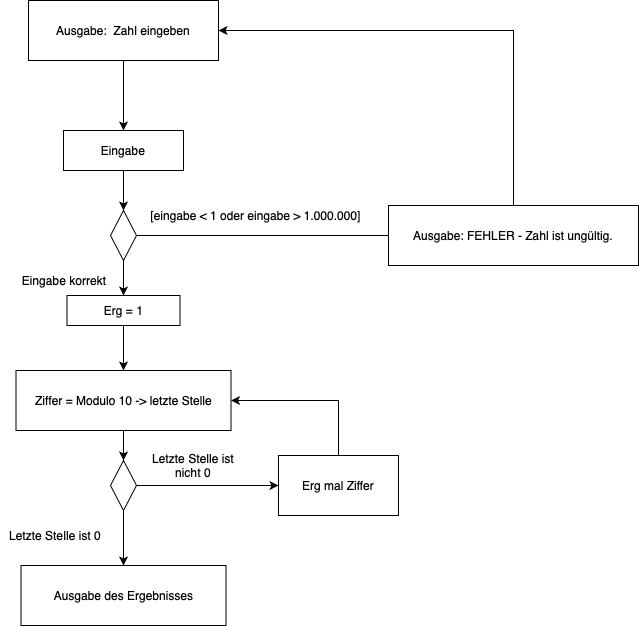

The diagram above was exported from draw.io. Its source (the exported page's mxGraphModel, read from the mxfile embedded in the PNG):
<mxGraphModel dx="946" dy="575" grid="1" gridSize="10" guides="1" tooltips="1" connect="1" arrows="1" fold="1" page="1" pageScale="1" pageWidth="827" pageHeight="1169" math="0" shadow="0">
  <root>
    <mxCell id="0" />
    <mxCell id="1" parent="0" />
    <mxCell id="vMjwVJYZ2rIWsAL4_lfn-3" value="" style="edgeStyle=orthogonalEdgeStyle;rounded=0;orthogonalLoop=1;jettySize=auto;html=1;" edge="1" parent="1" source="vMjwVJYZ2rIWsAL4_lfn-1" target="vMjwVJYZ2rIWsAL4_lfn-2">
      <mxGeometry relative="1" as="geometry" />
    </mxCell>
    <mxCell id="vMjwVJYZ2rIWsAL4_lfn-1" value="Eingabe" style="rounded=0;whiteSpace=wrap;html=1;" vertex="1" parent="1">
      <mxGeometry x="245" y="150" width="120" height="40" as="geometry" />
    </mxCell>
    <mxCell id="vMjwVJYZ2rIWsAL4_lfn-26" value="" style="edgeStyle=orthogonalEdgeStyle;rounded=0;orthogonalLoop=1;jettySize=auto;html=1;" edge="1" parent="1" source="vMjwVJYZ2rIWsAL4_lfn-2" target="vMjwVJYZ2rIWsAL4_lfn-25">
      <mxGeometry relative="1" as="geometry" />
    </mxCell>
    <mxCell id="vMjwVJYZ2rIWsAL4_lfn-2" value="" style="rhombus;whiteSpace=wrap;html=1;" vertex="1" parent="1">
      <mxGeometry x="292" y="230" width="26" height="50" as="geometry" />
    </mxCell>
    <mxCell id="vMjwVJYZ2rIWsAL4_lfn-5" value="Ausgabe: FEHLER - Zahl ist ungültig." style="rounded=0;whiteSpace=wrap;html=1;" vertex="1" parent="1">
      <mxGeometry x="570" y="225" width="250" height="60" as="geometry" />
    </mxCell>
    <mxCell id="vMjwVJYZ2rIWsAL4_lfn-9" value="" style="edgeStyle=orthogonalEdgeStyle;rounded=0;orthogonalLoop=1;jettySize=auto;html=1;" edge="1" parent="1" source="vMjwVJYZ2rIWsAL4_lfn-8" target="vMjwVJYZ2rIWsAL4_lfn-1">
      <mxGeometry relative="1" as="geometry" />
    </mxCell>
    <mxCell id="vMjwVJYZ2rIWsAL4_lfn-8" value="Ausgabe: &amp;nbsp;Zahl eingeben" style="rounded=0;whiteSpace=wrap;html=1;" vertex="1" parent="1">
      <mxGeometry x="210" y="20" width="190" height="60" as="geometry" />
    </mxCell>
    <mxCell id="vMjwVJYZ2rIWsAL4_lfn-10" value="" style="endArrow=classic;html=1;rounded=0;exitX=0.5;exitY=0;exitDx=0;exitDy=0;entryX=1;entryY=0.5;entryDx=0;entryDy=0;" edge="1" parent="1" source="vMjwVJYZ2rIWsAL4_lfn-5" target="vMjwVJYZ2rIWsAL4_lfn-8">
      <mxGeometry width="50" height="50" relative="1" as="geometry">
        <mxPoint x="390" y="320" as="sourcePoint" />
        <mxPoint x="440" y="270" as="targetPoint" />
        <Array as="points">
          <mxPoint x="695" y="50" />
        </Array>
      </mxGeometry>
    </mxCell>
    <mxCell id="vMjwVJYZ2rIWsAL4_lfn-4" value="[eingabe &amp;lt; 1 oder eingabe &amp;gt; 1.000.000]" style="text;html=1;strokeColor=none;fillColor=none;align=center;verticalAlign=middle;whiteSpace=wrap;rounded=0;" vertex="1" parent="1">
      <mxGeometry x="330" y="220" width="215" height="30" as="geometry" />
    </mxCell>
    <mxCell id="vMjwVJYZ2rIWsAL4_lfn-11" value="" style="edgeStyle=orthogonalEdgeStyle;rounded=0;orthogonalLoop=1;jettySize=auto;html=1;endArrow=none;entryX=0;entryY=0.5;entryDx=0;entryDy=0;" edge="1" parent="1" source="vMjwVJYZ2rIWsAL4_lfn-2" target="vMjwVJYZ2rIWsAL4_lfn-5">
      <mxGeometry relative="1" as="geometry">
        <mxPoint x="318" y="255" as="sourcePoint" />
        <mxPoint x="570" y="255" as="targetPoint" />
      </mxGeometry>
    </mxCell>
    <mxCell id="vMjwVJYZ2rIWsAL4_lfn-20" value="" style="edgeStyle=orthogonalEdgeStyle;rounded=0;orthogonalLoop=1;jettySize=auto;html=1;" edge="1" parent="1" source="vMjwVJYZ2rIWsAL4_lfn-12" target="vMjwVJYZ2rIWsAL4_lfn-19">
      <mxGeometry relative="1" as="geometry" />
    </mxCell>
    <mxCell id="vMjwVJYZ2rIWsAL4_lfn-12" value="Ziffer = Modulo 10 -&amp;gt; letzte Stelle" style="rounded=0;whiteSpace=wrap;html=1;" vertex="1" parent="1">
      <mxGeometry x="197.5" y="390" width="215" height="60" as="geometry" />
    </mxCell>
    <mxCell id="vMjwVJYZ2rIWsAL4_lfn-14" value="Eingabe korrekt" style="text;html=1;strokeColor=none;fillColor=none;align=center;verticalAlign=middle;whiteSpace=wrap;rounded=0;" vertex="1" parent="1">
      <mxGeometry x="190" y="285" width="112" height="30" as="geometry" />
    </mxCell>
    <mxCell id="vMjwVJYZ2rIWsAL4_lfn-15" value="Ausgabe des Ergebnisses" style="rounded=0;whiteSpace=wrap;html=1;" vertex="1" parent="1">
      <mxGeometry x="202.5" y="585" width="205" height="60" as="geometry" />
    </mxCell>
    <mxCell id="vMjwVJYZ2rIWsAL4_lfn-17" value="Letzte Stelle ist 0" style="text;html=1;strokeColor=none;fillColor=none;align=center;verticalAlign=middle;whiteSpace=wrap;rounded=0;" vertex="1" parent="1">
      <mxGeometry x="182" y="540" width="110" height="30" as="geometry" />
    </mxCell>
    <mxCell id="vMjwVJYZ2rIWsAL4_lfn-21" value="" style="edgeStyle=orthogonalEdgeStyle;rounded=0;orthogonalLoop=1;jettySize=auto;html=1;" edge="1" parent="1" source="vMjwVJYZ2rIWsAL4_lfn-19" target="vMjwVJYZ2rIWsAL4_lfn-15">
      <mxGeometry relative="1" as="geometry" />
    </mxCell>
    <mxCell id="vMjwVJYZ2rIWsAL4_lfn-19" value="" style="rhombus;whiteSpace=wrap;html=1;" vertex="1" parent="1">
      <mxGeometry x="292" y="480" width="26" height="50" as="geometry" />
    </mxCell>
    <mxCell id="vMjwVJYZ2rIWsAL4_lfn-22" value="Erg mal Ziffer" style="rounded=0;whiteSpace=wrap;html=1;" vertex="1" parent="1">
      <mxGeometry x="460" y="475" width="120" height="60" as="geometry" />
    </mxCell>
    <mxCell id="vMjwVJYZ2rIWsAL4_lfn-23" value="" style="endArrow=classic;html=1;rounded=0;exitX=1;exitY=0.5;exitDx=0;exitDy=0;entryX=0;entryY=0.5;entryDx=0;entryDy=0;" edge="1" parent="1" source="vMjwVJYZ2rIWsAL4_lfn-19" target="vMjwVJYZ2rIWsAL4_lfn-22">
      <mxGeometry width="50" height="50" relative="1" as="geometry">
        <mxPoint x="390" y="480" as="sourcePoint" />
        <mxPoint x="440" y="430" as="targetPoint" />
      </mxGeometry>
    </mxCell>
    <mxCell id="vMjwVJYZ2rIWsAL4_lfn-24" value="Letzte Stelle ist nicht 0" style="text;html=1;strokeColor=none;fillColor=none;align=center;verticalAlign=middle;whiteSpace=wrap;rounded=0;" vertex="1" parent="1">
      <mxGeometry x="320" y="470" width="110" height="30" as="geometry" />
    </mxCell>
    <mxCell id="vMjwVJYZ2rIWsAL4_lfn-28" value="" style="edgeStyle=orthogonalEdgeStyle;rounded=0;orthogonalLoop=1;jettySize=auto;html=1;" edge="1" parent="1" source="vMjwVJYZ2rIWsAL4_lfn-25" target="vMjwVJYZ2rIWsAL4_lfn-12">
      <mxGeometry relative="1" as="geometry" />
    </mxCell>
    <mxCell id="vMjwVJYZ2rIWsAL4_lfn-25" value="Erg = 1" style="rounded=0;whiteSpace=wrap;html=1;" vertex="1" parent="1">
      <mxGeometry x="248.5" y="315" width="113" height="30" as="geometry" />
    </mxCell>
    <mxCell id="vMjwVJYZ2rIWsAL4_lfn-29" value="" style="endArrow=classic;html=1;rounded=0;exitX=0.5;exitY=0;exitDx=0;exitDy=0;entryX=1;entryY=0.5;entryDx=0;entryDy=0;" edge="1" parent="1" source="vMjwVJYZ2rIWsAL4_lfn-22" target="vMjwVJYZ2rIWsAL4_lfn-12">
      <mxGeometry width="50" height="50" relative="1" as="geometry">
        <mxPoint x="390" y="480" as="sourcePoint" />
        <mxPoint x="440" y="430" as="targetPoint" />
        <Array as="points">
          <mxPoint x="520" y="420" />
        </Array>
      </mxGeometry>
    </mxCell>
  </root>
</mxGraphModel>